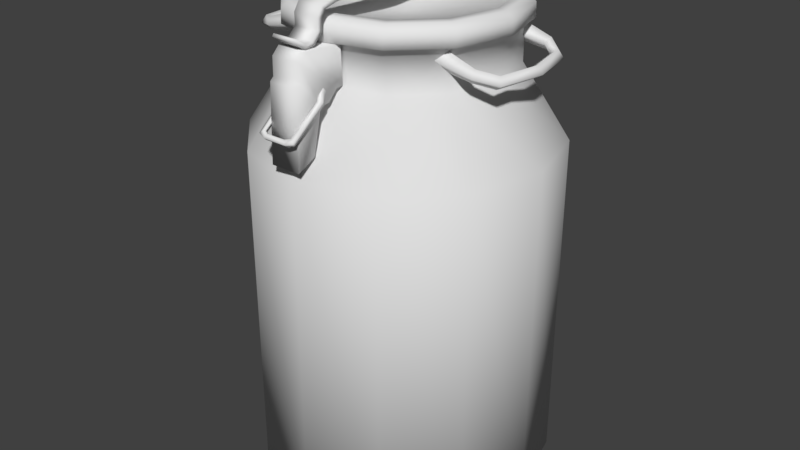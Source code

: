 # Source: milk_tank.blend  (saved by Blender 2.78.0; exported with 4.5.12 LTS)
import bpy
from mathutils import Matrix  # noqa: F401  (used for matrix-valued properties, if any)

bpy.ops.wm.read_factory_settings(use_empty=True)
scene = bpy.context.scene
scene.name = 'Scene'

# ---- collections
col_collection_1 = bpy.data.collections.new('Collection 1'); scene.collection.children.link(col_collection_1)

# ---- materials (node trees are filled in below, after node groups)
mat_milk_tank = bpy.data.materials.new('milk tank')
mat_milk_tank.alpha_threshold = 0.0
mat_milk_tank.use_transparent_shadow = False
mat_milk_tank.roughness = 0.5

# ---- material node trees

# ---- world
world_world = bpy.data.worlds.new('World'); scene.world = world_world
world_world.color = (0.05088, 0.05088, 0.05088)
world_world.use_sun_shadow = False
world_world.sun_shadow_jitter_overblur = 0.0
world_world.cycles.sampling_method = 'MANUAL'

# ---- meshes
me_vert = bpy.data.meshes.new('Vert')
me_vert.from_pydata([(0.0333, -0.356, 0.8478), (0.04237, -0.3598, 0.841), (0.04023, -0.3539, 0.8348), (0.03526, -0.3474, 0.8395), (0.04274, -0.2779, 0.8911), (0.03352, -0.2818, 0.8893), (0.03492, -0.2906, 0.8975), (0.04415, -0.2867, 0.8992), (0.02935, -0.2795, 0.9122), (0.03202, -0.2698, 0.9201), (0.03192, -0.2625, 0.912), (0.03105, -0.2706, 0.9029), (0.02111, -0.3608, 0.8449), (0.02656, -0.3577, 0.8303), (0.02219, -0.3523, 0.8365), (0.02548, -0.3662, 0.8372), (-0.0333, -0.356, 0.8478), (-0.04237, -0.3598, 0.841), (-0.04023, -0.3539, 0.8348), (-0.03526, -0.3474, 0.8395), (-0.04274, -0.2779, 0.8911), (-0.03352, -0.2818, 0.8893), (-0.03492, -0.2906, 0.8975), (-0.04415, -0.2867, 0.8992), (-0.02935, -0.2795, 0.9122), (-0.03202, -0.2698, 0.9201), (-0.03192, -0.2625, 0.912), (-0.03105, -0.2706, 0.9029), (-0.02111, -0.3608, 0.8449), (-0.02656, -0.3577, 0.8303), (-0.02219, -0.3523, 0.8365), (-0.02548, -0.3662, 0.8372), (0.1771, -0.09957, 0.9639), (0.1793, -0.1177, 0.985), (0.1714, -0.1358, 0.9653), (0.1691, -0.1177, 0.9443), (0.2445, -0.1056, 0.947), (0.2518, -0.1173, 0.9596), (0.2522, -0.129, 0.9451), (0.2449, -0.1173, 0.9325), (0.2753, -0.08792, 0.9393), (0.2894, -0.09535, 0.9501), (0.2968, -0.1028, 0.9339), (0.2826, -0.09535, 0.923), (0.312, 0.005503, 0.9301), (0.2849, 0.005378, 0.9369), (0.3018, 0.00544, 0.947), (0.295, 0.00544, 0.9199), (0.2728, 0.08649, 0.9399), (0.2879, 0.09269, 0.9505), (0.2961, 0.0989, 0.934), (0.2811, 0.09269, 0.9234), (0.2437, 0.112, 0.9472), (0.2518, 0.1235, 0.9596), (0.2531, 0.1349, 0.9448), (0.245, 0.1235, 0.9325), (0.1865, 0.1031, 0.9615), (0.1855, 0.1206, 0.9834), (0.1743, 0.1381, 0.9646), (0.1753, 0.1206, 0.9427), (-0.1771, -0.09957, 0.9639), (-0.1793, -0.1177, 0.985), (-0.1714, -0.1358, 0.9653), (-0.1691, -0.1177, 0.9443), (-0.2445, -0.1056, 0.947), (-0.2518, -0.1173, 0.9596), (-0.2522, -0.129, 0.9451), (-0.2449, -0.1173, 0.9325), (-0.2753, -0.08792, 0.9393), (-0.2894, -0.09535, 0.9501), (-0.2968, -0.1028, 0.9339), (-0.2826, -0.09535, 0.923), (-0.312, 0.005503, 0.9301), (-0.2849, 0.005378, 0.9369), (-0.3018, 0.00544, 0.947), (-0.295, 0.00544, 0.9199), (-0.2728, 0.08649, 0.9399), (-0.2879, 0.09269, 0.9505), (-0.2961, 0.0989, 0.934), (-0.2811, 0.09269, 0.9234), (-0.2437, 0.112, 0.9472), (-0.2518, 0.1235, 0.9596), (-0.2531, 0.1349, 0.9448), (-0.245, 0.1235, 0.9325), (-0.1865, 0.1031, 0.9615), (-0.1855, 0.1206, 0.9834), (-0.1743, 0.1381, 0.9646), (-0.1753, 0.1206, 0.9427), (-0.02762, 0.2663, 1.051), (-0.02762, 0.2493, 1.064), (-0.03761, 0.14, 1.057), (-0.03983, 0.04641, 1.062), (-0.03983, 0.04562, 1.052), (-0.03147, -0.2192, 1.071), (-0.02762, -0.2627, 1.063), (-0.02762, -0.2745, 1.045), (-0.02762, -0.2739, 1.021), (-0.02762, -0.2893, 1.006), (-0.02762, -0.3045, 1.006), (-0.02762, -0.3265, 1.019), (-0.02762, -0.3302, 1.014), (-0.02762, -0.3064, 0.9962), (-0.02762, -0.2828, 0.9972), (-0.02762, -0.264, 1.018), (-0.02762, -0.2633, 1.042), (-0.02762, -0.2553, 1.055), (-0.03147, -0.2178, 1.061), (-0.03761, 0.1411, 1.047), (-0.02762, 0.2444, 1.053), (-0.02762, 0.2546, 1.045), (-0.02762, 0.2655, 0.9584), (0.02762, 0.2663, 1.051), (0.02762, 0.2493, 1.064), (0.01764, 0.14, 1.057), (0.01542, 0.04641, 1.062), (0.01542, 0.04562, 1.052), (0.02377, -0.2192, 1.071), (0.02762, -0.2627, 1.063), (0.02762, -0.2745, 1.045), (0.02762, -0.2739, 1.021), (0.02762, -0.2893, 1.006), (0.02762, -0.3045, 1.006), (0.02762, -0.3265, 1.019), (0.02762, -0.3302, 1.014), (0.02762, -0.3064, 0.9962), (0.02762, -0.2828, 0.9972), (0.02762, -0.264, 1.018), (0.02762, -0.2633, 1.042), (0.02762, -0.2553, 1.055), (0.02377, -0.2178, 1.061), (0.01764, 0.1411, 1.047), (0.02762, 0.2444, 1.053), (0.02762, 0.2546, 1.045), (0.02762, 0.2655, 0.9584), (-0.02762, 0.2811, 0.9393), (0.02762, 0.2811, 0.9393), (-0.02762, 0.2959, 0.9694), (0.02762, 0.2959, 0.9694), (-0.02762, 0.2794, 0.9923), (0.02762, 0.2794, 0.9923), (0.02762, 0.2964, 0.9468), (-0.02762, 0.2964, 0.9468), (-0.033, -0.2236, 0.9879), (-0.033, -0.3103, 0.9938), (-0.033, -0.3269, 0.9777), (-0.033, -0.3275, 0.9397), (-0.033, -0.3355, 0.9328), (-0.033, -0.3408, 0.7749), (-0.033, -0.2986, 0.7937), (-0.033, -0.2782, 0.8852), (-0.033, -0.2563, 0.8862), (-0.033, -0.2365, 0.9071), (-0.033, -0.2198, 0.9082), (0.033, -0.2236, 0.9879), (0.033, -0.3103, 0.9938), (0.033, -0.3269, 0.9777), (0.033, -0.3275, 0.9397), (0.033, -0.3355, 0.9328), (0.033, -0.3408, 0.7749), (0.033, -0.2986, 0.7937), (0.033, -0.2782, 0.8852), (0.033, -0.2563, 0.8862), (0.033, -0.2365, 0.9071), (0.033, -0.2198, 0.9082), (-0.02824, 0.2107, 0.9063), (-0.02824, 0.2973, 0.9472), (-0.02824, 0.3045, 0.9697), (-0.02824, 0.2932, 0.9874), (-0.02824, 0.2126, 0.99), (-0.04804, 0.2126, 0.99), (-0.04804, 0.2932, 0.9874), (-0.04804, 0.3045, 0.9697), (-0.04804, 0.2973, 0.9472), (-0.04804, 0.2107, 0.9063), (0.02824, 0.2107, 0.9063), (0.02824, 0.2973, 0.9472), (0.02824, 0.3045, 0.9697), (0.02824, 0.2932, 0.9874), (0.02824, 0.2126, 0.99), (0.04804, 0.2126, 0.99), (0.04804, 0.2932, 0.9874), (0.04804, 0.3045, 0.9697), (0.04804, 0.2973, 0.9472), (0.04804, 0.2107, 0.9063), (3.06e-08, 0.326, 0.001464), (3.661e-08, 0.3272, 0.7453), (3.803e-08, 0.2275, 0.9022), (3.803e-08, 0.2278, 0.9915), (3.803e-08, 0.2479, 0.9909), (3.82e-08, 0.2468, 1.021), (3.82e-08, 0.2313, 1.034), (3.82e-08, 0.2114, 1.035), (3.82e-08, 0.2011, 1.016), (-2.049e-10, -1.366e-10, 0.9921), (-0.163, 0.2823, 0.001464), (-0.1636, 0.2833, 0.7453), (-0.1138, 0.197, 0.9022), (-0.1139, 0.1973, 0.9915), (-0.124, 0.2147, 0.9909), (-0.1234, 0.2138, 1.021), (-0.1157, 0.2003, 1.034), (-0.1057, 0.1831, 1.035), (-0.1005, 0.1741, 1.016), (-0.2823, 0.163, 0.001464), (-0.2833, 0.1636, 0.7453), (-0.197, 0.1138, 0.9022), (-0.1973, 0.1139, 0.9915), (-0.2147, 0.124, 0.9909), (-0.2138, 0.1234, 1.021), (-0.2003, 0.1157, 1.034), (-0.1831, 0.1057, 1.035), (-0.1741, 0.1005, 1.016), (-0.326, 1.635e-08, 0.001464), (-0.3272, 2.231e-08, 0.7453), (-0.2275, 2.809e-08, 0.9022), (-0.2278, 2.808e-08, 0.9915), (-0.2479, 2.72e-08, 0.9909), (-0.2468, 2.741e-08, 1.021), (-0.2313, 2.809e-08, 1.034), (-0.2114, 2.896e-08, 1.035), (-0.2011, 2.941e-08, 1.016), (-0.2823, -0.163, 0.001464), (-0.2833, -0.1636, 0.7453), (-0.197, -0.1138, 0.9022), (-0.1973, -0.1139, 0.9915), (-0.2147, -0.124, 0.9909), (-0.2138, -0.1234, 1.021), (-0.2003, -0.1157, 1.034), (-0.1831, -0.1057, 1.035), (-0.1741, -0.1005, 1.016), (-0.163, -0.2823, 0.001464), (-0.1636, -0.2833, 0.7453), (-0.1138, -0.197, 0.9022), (-0.1139, -0.1973, 0.9915), (-0.124, -0.2147, 0.9909), (-0.1234, -0.2138, 1.021), (-0.1157, -0.2003, 1.034), (-0.1057, -0.1831, 1.035), (-0.1005, -0.1741, 1.016), (-2.105e-09, -0.326, 0.001464), (-8.004e-09, -0.3272, 0.7453), (-1.814e-08, -0.2275, 0.9022), (-1.812e-08, -0.2278, 0.9915), (-1.636e-08, -0.2479, 0.9909), (-1.662e-08, -0.2468, 1.021), (-1.798e-08, -0.2313, 1.034), (-1.972e-08, -0.2114, 1.035), (-2.063e-08, -0.2011, 1.016), (0.163, -0.2823, 0.001464), (0.1636, -0.2833, 0.7453), (0.1138, -0.197, 0.9022), (0.1139, -0.1973, 0.9915), (0.124, -0.2147, 0.9909), (0.1234, -0.2138, 1.021), (0.1157, -0.2003, 1.034), (0.1057, -0.1831, 1.035), (0.1005, -0.1741, 1.016), (0.2823, -0.163, 0.001464), (0.2833, -0.1636, 0.7453), (0.197, -0.1138, 0.9022), (0.1973, -0.1139, 0.9915), (0.2147, -0.124, 0.9909), (0.2138, -0.1234, 1.021), (0.2003, -0.1157, 1.034), (0.1831, -0.1057, 1.035), (0.1741, -0.1005, 1.016), (0.326, -2.672e-08, 0.001464), (0.3272, -3.271e-08, 0.7453), (0.2275, -3.532e-08, 0.9022), (0.2278, -3.532e-08, 0.9915), (0.2479, -3.508e-08, 0.9909), (0.2468, -3.526e-08, 1.021), (0.2313, -3.544e-08, 1.034), (0.2114, -3.568e-08, 1.035), (0.2011, -3.581e-08, 1.016), (0.2823, 0.163, 0.001464), (0.2833, 0.1636, 0.7453), (0.197, 0.1138, 0.9022), (0.1973, 0.1139, 0.9915), (0.2147, 0.124, 0.9909), (0.2138, 0.1234, 1.021), (0.2003, 0.1157, 1.034), (0.1831, 0.1057, 1.035), (0.1741, 0.1005, 1.016), (0.163, 0.2823, 0.001464), (0.1636, 0.2833, 0.7453), (0.1138, 0.197, 0.9022), (0.1139, 0.1973, 0.9915), (0.124, 0.2147, 0.9909), (0.1234, 0.2138, 1.021), (0.1157, 0.2003, 1.034), (0.1057, 0.1831, 1.035), (0.1005, 0.1741, 1.016)], [], [(12, 0, 3, 14), (15, 1, 0, 12), (13, 2, 1, 15), (14, 3, 2, 13), (0, 6, 5, 3), (1, 7, 6, 0), (2, 4, 7, 1), (3, 5, 4, 2), (6, 8, 11, 5), (7, 9, 8, 6), (4, 10, 9, 7), (5, 11, 10, 4), (28, 31, 15, 12), (28, 30, 19, 16), (31, 28, 16, 17), (29, 31, 17, 18), (30, 29, 18, 19), (16, 19, 21, 22), (17, 16, 22, 23), (18, 17, 23, 20), (19, 18, 20, 21), (22, 21, 27, 24), (23, 22, 24, 25), (20, 23, 25, 26), (21, 20, 26, 27), (13, 15, 31, 29), (14, 13, 29, 30), (12, 14, 30, 28), (32, 36, 39, 35), (33, 37, 36, 32), (34, 38, 37, 33), (35, 39, 38, 34), (36, 40, 43, 39), (37, 41, 40, 36), (38, 42, 41, 37), (39, 43, 42, 38), (40, 45, 47, 43), (41, 46, 45, 40), (42, 44, 46, 41), (43, 47, 44, 42), (45, 48, 51, 47), (46, 49, 48, 45), (44, 50, 49, 46), (47, 51, 50, 44), (48, 52, 55, 51), (49, 53, 52, 48), (50, 54, 53, 49), (51, 55, 54, 50), (52, 56, 59, 55), (53, 57, 56, 52), (54, 58, 57, 53), (55, 59, 58, 54), (60, 63, 67, 64), (61, 60, 64, 65), (62, 61, 65, 66), (63, 62, 66, 67), (64, 67, 71, 68), (65, 64, 68, 69), (66, 65, 69, 70), (67, 66, 70, 71), (68, 71, 75, 73), (69, 68, 73, 74), (70, 69, 74, 72), (71, 70, 72, 75), (73, 75, 79, 76), (74, 73, 76, 77), (72, 74, 77, 78), (75, 72, 78, 79), (76, 79, 83, 80), (77, 76, 80, 81), (78, 77, 81, 82), (79, 78, 82, 83), (80, 83, 87, 84), (81, 80, 84, 85), (82, 81, 85, 86), (83, 82, 86, 87), (105, 106, 129, 128), (98, 99, 122, 121), (106, 92, 115, 129), (99, 100, 123, 122), (91, 93, 116, 114), (92, 107, 130, 115), (100, 101, 124, 123), (93, 94, 117, 116), (107, 108, 131, 130), (88, 138, 110, 109), (101, 102, 125, 124), (94, 95, 118, 117), (108, 109, 132, 131), (88, 89, 112, 111), (102, 103, 126, 125), (95, 96, 119, 118), (109, 110, 133, 132), (89, 90, 113, 112), (103, 104, 127, 126), (96, 97, 120, 119), (133, 110, 134, 135), (90, 91, 114, 113), (104, 105, 128, 127), (97, 98, 121, 120), (121, 122, 123, 124), (120, 121, 124, 125), (119, 120, 125, 126), (118, 119, 126, 127), (117, 118, 127, 128), (116, 117, 128, 129), (114, 116, 129, 115), (113, 114, 115, 130), (112, 113, 130, 131), (111, 112, 131, 132), (110, 138, 136, 141, 134), (138, 88, 111, 139), (89, 88, 109, 108), (90, 89, 108, 107), (91, 90, 107, 92), (93, 91, 92, 106), (94, 93, 106, 105), (95, 94, 105, 104), (96, 95, 104, 103), (97, 96, 103, 102), (98, 97, 102, 101), (99, 98, 101, 100), (135, 134, 141, 140), (137, 136, 138, 139), (140, 141, 136, 137), (135, 140, 137, 139, 133), (132, 133, 139, 111), (145, 146, 157, 156), (142, 143, 154, 153), (149, 150, 161, 160), (146, 147, 158, 157), (143, 144, 155, 154), (150, 151, 162, 161), (147, 148, 159, 158), (144, 145, 156, 155), (151, 152, 163, 162), (148, 149, 160, 159), (142, 152, 151, 144, 143), (153, 154, 155, 162, 163), (164, 173, 172, 165), (165, 172, 171, 166), (166, 171, 170, 167), (167, 170, 169, 168), (171, 172, 173, 169, 170), (164, 165, 166, 167, 168), (174, 175, 182, 183), (175, 176, 181, 182), (176, 177, 180, 181), (177, 178, 179, 180), (181, 180, 179, 183, 182), (174, 178, 177, 176, 175), (194, 195, 185, 184), (203, 204, 195, 194), (212, 213, 204, 203), (221, 222, 213, 212), (230, 231, 222, 221), (239, 240, 231, 230), (248, 249, 240, 239), (257, 258, 249, 248), (266, 267, 258, 257), (275, 276, 267, 266), (284, 285, 276, 275), (184, 185, 285, 284), (195, 196, 186, 185), (204, 205, 196, 195), (213, 214, 205, 204), (222, 223, 214, 213), (231, 232, 223, 222), (240, 241, 232, 231), (249, 250, 241, 240), (258, 259, 250, 249), (267, 268, 259, 258), (276, 277, 268, 267), (285, 286, 277, 276), (185, 186, 286, 285), (196, 197, 187, 186), (205, 206, 197, 196), (214, 215, 206, 205), (223, 224, 215, 214), (232, 233, 224, 223), (241, 242, 233, 232), (250, 251, 242, 241), (259, 260, 251, 250), (268, 269, 260, 259), (277, 278, 269, 268), (286, 287, 278, 277), (186, 187, 287, 286), (197, 198, 188, 187), (206, 207, 198, 197), (215, 216, 207, 206), (224, 225, 216, 215), (233, 234, 225, 224), (242, 243, 234, 233), (251, 252, 243, 242), (260, 261, 252, 251), (269, 270, 261, 260), (278, 279, 270, 269), (287, 288, 279, 278), (187, 188, 288, 287), (198, 199, 189, 188), (207, 208, 199, 198), (216, 217, 208, 207), (225, 226, 217, 216), (234, 235, 226, 225), (243, 244, 235, 234), (252, 253, 244, 243), (261, 262, 253, 252), (270, 271, 262, 261), (279, 280, 271, 270), (288, 289, 280, 279), (188, 189, 289, 288), (199, 200, 190, 189), (208, 209, 200, 199), (217, 218, 209, 208), (226, 227, 218, 217), (235, 236, 227, 226), (244, 245, 236, 235), (253, 254, 245, 244), (262, 263, 254, 253), (271, 272, 263, 262), (280, 281, 272, 271), (289, 290, 281, 280), (189, 190, 290, 289), (200, 201, 191, 190), (209, 210, 201, 200), (218, 219, 210, 209), (227, 228, 219, 218), (236, 237, 228, 227), (245, 246, 237, 236), (254, 255, 246, 245), (263, 264, 255, 254), (272, 273, 264, 263), (281, 282, 273, 272), (290, 291, 282, 281), (190, 191, 291, 290), (201, 202, 192, 191), (210, 211, 202, 201), (219, 220, 211, 210), (228, 229, 220, 219), (237, 238, 229, 228), (246, 247, 238, 237), (255, 256, 247, 246), (264, 265, 256, 255), (273, 274, 265, 264), (282, 283, 274, 273), (291, 292, 283, 282), (191, 192, 292, 291), (202, 193, 192), (211, 193, 202), (220, 193, 211), (229, 193, 220), (238, 193, 229), (247, 193, 238), (256, 193, 247), (265, 193, 256), (274, 193, 265), (283, 193, 274), (292, 193, 283), (192, 193, 292), (194, 184, 284, 275, 266, 257, 248, 239, 230, 221, 212, 203), (160, 157, 158, 159), (146, 149, 148, 147), (149, 151, 150), (162, 160, 161), (162, 155, 156, 157, 160), (144, 151, 149, 146, 145)])
me_vert.polygons.foreach_set('use_smooth', [True] * 266)
_uv = me_vert.uv_layers.new(name='UVMap')
_uv.uv.foreach_set('vector', [0.2839, 0.5145, 0.2767, 0.5148, 0.2752, 0.5088, 0.2829, 0.5086, 0.2833, 0.519, 0.2775, 0.5199, 0.2767, 0.5148, 0.2839, 0.5145, 0.2827, 0.5237, 0.2778, 0.5229, 0.2775, 0.5199, 0.2833, 0.519, 0.2833, 0.5275, 0.2758, 0.5263, 0.2778, 0.5229, 0.2827, 0.5237, 0.2767, 0.5148, 0.2347, 0.521, 0.2332, 0.5149, 0.2752, 0.5088, 0.2775, 0.5199, 0.2342, 0.5255, 0.2347, 0.521, 0.2767, 0.5148, 0.2778, 0.5229, 0.2349, 0.5316, 0.2342, 0.5255, 0.2775, 0.5199, 0.2758, 0.5263, 0.2366, 0.5358, 0.2349, 0.5316, 0.2778, 0.5229, 0.2347, 0.521, 0.2248, 0.5226, 0.2248, 0.5166, 0.2332, 0.5149, 0.2342, 0.5255, 0.2198, 0.5274, 0.2248, 0.5226, 0.2347, 0.521, 0.2349, 0.5316, 0.2213, 0.5332, 0.2198, 0.5274, 0.2342, 0.5255, 0.2366, 0.5358, 0.2275, 0.5355, 0.2213, 0.5332, 0.2349, 0.5316, 0.3041, 0.515, 0.3047, 0.5191, 0.2833, 0.519, 0.2839, 0.5145, 0.3041, 0.515, 0.3051, 0.5092, 0.3126, 0.5093, 0.3112, 0.5152, 0.3047, 0.5191, 0.3041, 0.515, 0.3112, 0.5152, 0.3103, 0.5201, 0.3051, 0.5239, 0.3047, 0.5191, 0.3103, 0.5201, 0.3101, 0.5231, 0.3045, 0.528, 0.3051, 0.5239, 0.3101, 0.5231, 0.3121, 0.5265, 0.3112, 0.5152, 0.3126, 0.5093, 0.354, 0.5152, 0.3526, 0.5212, 0.3103, 0.5201, 0.3112, 0.5152, 0.3526, 0.5212, 0.353, 0.5257, 0.3101, 0.5231, 0.3103, 0.5201, 0.353, 0.5257, 0.3524, 0.5316, 0.3121, 0.5265, 0.3101, 0.5231, 0.3524, 0.5316, 0.3507, 0.5358, 0.3526, 0.5212, 0.354, 0.5152, 0.3623, 0.5168, 0.3623, 0.5228, 0.353, 0.5257, 0.3526, 0.5212, 0.3623, 0.5228, 0.3672, 0.5275, 0.3524, 0.5316, 0.353, 0.5257, 0.3672, 0.5275, 0.3657, 0.5332, 0.3507, 0.5358, 0.3524, 0.5316, 0.3657, 0.5332, 0.3596, 0.5355, 0.2827, 0.5237, 0.2833, 0.519, 0.3047, 0.5191, 0.3051, 0.5239, 0.2833, 0.5275, 0.2827, 0.5237, 0.3051, 0.5239, 0.3045, 0.528, 0.2839, 0.5145, 0.2829, 0.5086, 0.3051, 0.5092, 0.3041, 0.515, 0.4315, 0.9097, 0.4652, 0.9071, 0.4652, 0.916, 0.4315, 0.9207, 0.4296, 0.8987, 0.465, 0.898, 0.4652, 0.9071, 0.4315, 0.9097, 0.4285, 0.8865, 0.4654, 0.8893, 0.465, 0.898, 0.4296, 0.8987, 0.4314, 0.8743, 0.4653, 0.8808, 0.4654, 0.8893, 0.4285, 0.8865, 0.4652, 0.9071, 0.4867, 0.9079, 0.4864, 0.9181, 0.4652, 0.916, 0.465, 0.898, 0.4869, 0.8979, 0.4867, 0.9079, 0.4652, 0.9071, 0.4654, 0.8893, 0.4872, 0.8889, 0.4869, 0.8979, 0.465, 0.898, 0.4653, 0.8808, 0.487, 0.8797, 0.4872, 0.8889, 0.4654, 0.8893, 0.4867, 0.9079, 0.5369, 0.9077, 0.5367, 0.9161, 0.4864, 0.9181, 0.4869, 0.8979, 0.5367, 0.8991, 0.5369, 0.9077, 0.4867, 0.9079, 0.4872, 0.8889, 0.5366, 0.8897, 0.5367, 0.8991, 0.4869, 0.8979, 0.487, 0.8797, 0.5367, 0.8804, 0.5366, 0.8897, 0.4872, 0.8889, 0.5369, 0.9077, 0.5798, 0.9083, 0.5794, 0.9183, 0.5367, 0.9161, 0.5367, 0.8991, 0.5793, 0.8985, 0.5798, 0.9083, 0.5369, 0.9077, 0.5366, 0.8897, 0.5789, 0.8891, 0.5793, 0.8985, 0.5367, 0.8991, 0.5367, 0.8804, 0.5795, 0.8796, 0.5789, 0.8891, 0.5366, 0.8897, 0.5798, 0.9083, 0.6032, 0.9081, 0.6022, 0.9171, 0.5794, 0.9183, 0.5793, 0.8985, 0.6031, 0.8986, 0.6032, 0.9081, 0.5798, 0.9083, 0.5789, 0.8891, 0.6027, 0.8899, 0.6031, 0.8986, 0.5793, 0.8985, 0.5795, 0.8796, 0.6028, 0.8815, 0.6027, 0.8899, 0.5789, 0.8891, 0.6032, 0.9081, 0.634, 0.9113, 0.6347, 0.9245, 0.6022, 0.9171, 0.6031, 0.8986, 0.6374, 0.899, 0.634, 0.9113, 0.6032, 0.9081, 0.6027, 0.8899, 0.6393, 0.8865, 0.6374, 0.899, 0.6031, 0.8986, 0.6028, 0.8815, 0.6349, 0.8743, 0.6393, 0.8865, 0.6027, 0.8899, 0.432, 0.9359, 0.4321, 0.9249, 0.4657, 0.9302, 0.4655, 0.9391, 0.4298, 0.9469, 0.432, 0.9359, 0.4655, 0.9391, 0.4652, 0.9482, 0.4285, 0.959, 0.4298, 0.9469, 0.4652, 0.9482, 0.4654, 0.9569, 0.4312, 0.9713, 0.4285, 0.959, 0.4654, 0.9569, 0.4652, 0.9653, 0.4655, 0.9391, 0.4657, 0.9302, 0.487, 0.9285, 0.4871, 0.9387, 0.4652, 0.9482, 0.4655, 0.9391, 0.4871, 0.9387, 0.4871, 0.9487, 0.4654, 0.9569, 0.4652, 0.9482, 0.4871, 0.9487, 0.4872, 0.9577, 0.4652, 0.9653, 0.4654, 0.9569, 0.4872, 0.9577, 0.4868, 0.9669, 0.4871, 0.9387, 0.487, 0.9285, 0.5373, 0.9314, 0.5373, 0.9399, 0.4871, 0.9487, 0.4871, 0.9387, 0.5373, 0.9399, 0.537, 0.9484, 0.4872, 0.9577, 0.4871, 0.9487, 0.537, 0.9484, 0.5367, 0.9578, 0.4868, 0.9669, 0.4872, 0.9577, 0.5367, 0.9578, 0.5366, 0.9671, 0.5373, 0.9399, 0.5373, 0.9314, 0.58, 0.9301, 0.5802, 0.9401, 0.537, 0.9484, 0.5373, 0.9399, 0.5802, 0.9401, 0.5795, 0.9498, 0.5367, 0.9578, 0.537, 0.9484, 0.5795, 0.9498, 0.579, 0.9592, 0.5366, 0.9671, 0.5367, 0.9578, 0.579, 0.9592, 0.5794, 0.9687, 0.5802, 0.9401, 0.58, 0.9301, 0.6028, 0.9316, 0.6036, 0.9407, 0.5795, 0.9498, 0.5802, 0.9401, 0.6036, 0.9407, 0.6033, 0.9502, 0.579, 0.9592, 0.5795, 0.9498, 0.6033, 0.9502, 0.6027, 0.9589, 0.5794, 0.9687, 0.579, 0.9592, 0.6027, 0.9589, 0.6027, 0.9673, 0.6036, 0.9407, 0.6028, 0.9316, 0.6354, 0.9249, 0.6344, 0.9381, 0.6033, 0.9502, 0.6036, 0.9407, 0.6344, 0.9381, 0.6376, 0.9504, 0.6027, 0.9589, 0.6033, 0.9502, 0.6376, 0.9504, 0.6392, 0.9629, 0.6027, 0.9673, 0.6027, 0.9589, 0.6392, 0.9629, 0.6346, 0.9751, 0.08976, 0.9052, 0.1081, 0.9046, 0.1071, 0.9316, 0.08763, 0.934, 0.04438, 0.9682, 0.03169, 0.9642, 0.03288, 0.9367, 0.04636, 0.9349, 0.1081, 0.9046, 0.2334, 0.9044, 0.2333, 0.9308, 0.1071, 0.9316, 0.03169, 0.9642, 0.02873, 0.9641, 0.02992, 0.9366, 0.03288, 0.9367, 0.2333, 0.9632, 0.1087, 0.962, 0.107, 0.9363, 0.2334, 0.9359, 0.2334, 0.9044, 0.2786, 0.9047, 0.2794, 0.9309, 0.2333, 0.9308, 0.02774, 0.9078, 0.04192, 0.9054, 0.0459, 0.9305, 0.03214, 0.934, 0.1087, 0.962, 0.08971, 0.9594, 0.08707, 0.9385, 0.107, 0.9363, 0.2786, 0.9047, 0.3276, 0.9074, 0.3287, 0.935, 0.2794, 0.9309, 0.3353, 0.9598, 0.3609, 0.9673, 0.3718, 0.9809, 0.3334, 0.9656, 0.04192, 0.9054, 0.054, 0.904, 0.05596, 0.9294, 0.0459, 0.9305, 0.08971, 0.9594, 0.08048, 0.961, 0.07833, 0.9382, 0.08707, 0.9385, 0.3276, 0.9074, 0.3337, 0.9071, 0.3356, 0.9341, 0.3287, 0.935, 0.3353, 0.9598, 0.3274, 0.959, 0.3289, 0.9397, 0.3365, 0.9403, 0.054, 0.904, 0.06891, 0.9036, 0.06809, 0.9299, 0.05596, 0.9294, 0.08048, 0.961, 0.06727, 0.9674, 0.06688, 0.9351, 0.07833, 0.9382, 0.3337, 0.9071, 0.3761, 0.9036, 0.3764, 0.9279, 0.3356, 0.9341, 0.3274, 0.959, 0.2781, 0.9639, 0.2788, 0.9353, 0.3289, 0.9397, 0.06891, 0.9036, 0.0823, 0.9046, 0.07958, 0.9328, 0.06809, 0.9299, 0.06727, 0.9674, 0.05334, 0.9693, 0.05493, 0.9345, 0.06688, 0.9351, 0.3764, 0.9279, 0.3761, 0.9036, 0.3875, 0.9037, 0.3872, 0.9292, 0.2781, 0.9639, 0.2333, 0.9632, 0.2334, 0.9359, 0.2788, 0.9353, 0.0823, 0.9046, 0.08976, 0.9052, 0.08763, 0.934, 0.07958, 0.9328, 0.05334, 0.9693, 0.04438, 0.9682, 0.04636, 0.9349, 0.05493, 0.9345, 0.04636, 0.9349, 0.03288, 0.9367, 0.03214, 0.934, 0.0459, 0.9305, 0.05493, 0.9345, 0.04636, 0.9349, 0.0459, 0.9305, 0.05596, 0.9294, 0.06688, 0.9351, 0.05493, 0.9345, 0.05596, 0.9294, 0.06809, 0.9299, 0.07833, 0.9382, 0.06688, 0.9351, 0.06809, 0.9299, 0.07958, 0.9328, 0.08707, 0.9385, 0.07833, 0.9382, 0.07958, 0.9328, 0.08763, 0.934, 0.107, 0.9363, 0.08707, 0.9385, 0.08763, 0.934, 0.1071, 0.9316, 0.2334, 0.9359, 0.107, 0.9363, 0.1071, 0.9316, 0.2333, 0.9308, 0.2788, 0.9353, 0.2334, 0.9359, 0.2333, 0.9308, 0.2794, 0.9309, 0.3289, 0.9397, 0.2788, 0.9353, 0.2794, 0.9309, 0.3287, 0.935, 0.3365, 0.9403, 0.3289, 0.9397, 0.3287, 0.935, 0.3356, 0.9341, 0.3718, 0.9809, 0.3609, 0.9673, 0.3742, 0.9657, 0.3837, 0.9707, 0.3833, 0.9788, 0.3609, 0.9673, 0.3353, 0.9598, 0.3365, 0.9403, 0.3647, 0.9384, 0.3274, 0.959, 0.3353, 0.9598, 0.3334, 0.9656, 0.3268, 0.9638, 0.2781, 0.9639, 0.3274, 0.959, 0.3268, 0.9638, 0.2788, 0.9684, 0.2333, 0.9632, 0.2781, 0.9639, 0.2788, 0.9684, 0.2331, 0.9684, 0.1087, 0.962, 0.2333, 0.9632, 0.2331, 0.9684, 0.1086, 0.9668, 0.08971, 0.9594, 0.1087, 0.962, 0.1086, 0.9668, 0.0907, 0.964, 0.08048, 0.961, 0.08971, 0.9594, 0.0907, 0.964, 0.08271, 0.9666, 0.06727, 0.9674, 0.08048, 0.961, 0.08271, 0.9666, 0.06972, 0.9734, 0.05334, 0.9693, 0.06727, 0.9674, 0.06972, 0.9734, 0.05443, 0.9751, 0.04438, 0.9682, 0.05334, 0.9693, 0.05443, 0.9751, 0.04329, 0.9727, 0.03169, 0.9642, 0.04438, 0.9682, 0.04329, 0.9727, 0.03055, 0.9666, 0.4002, 0.943, 0.3964, 0.972, 0.3875, 0.9708, 0.3914, 0.9419, 0.3795, 0.9403, 0.3757, 0.9693, 0.3609, 0.9673, 0.3647, 0.9384, 0.3914, 0.9419, 0.3875, 0.9708, 0.3757, 0.9693, 0.3795, 0.9403, 0.3872, 0.9292, 0.3873, 0.9372, 0.3778, 0.9418, 0.3647, 0.9384, 0.3764, 0.9279, 0.3356, 0.9341, 0.3764, 0.9279, 0.3647, 0.9384, 0.3365, 0.9403, 0.7533, 0.6732, 0.7517, 0.6688, 0.7759, 0.6516, 0.78, 0.6553, 0.7913, 0.7283, 0.7688, 0.6952, 0.7939, 0.6781, 0.8165, 0.7112, 0.8168, 0.5816, 0.8258, 0.5856, 0.8136, 0.6167, 0.7994, 0.6167, 0.7517, 0.6688, 0.6982, 0.606, 0.7303, 0.5813, 0.7759, 0.6516, 0.7688, 0.6952, 0.7652, 0.6856, 0.7862, 0.6702, 0.7939, 0.6781, 0.8258, 0.5856, 0.8406, 0.5919, 0.8262, 0.6253, 0.8136, 0.6167, 0.7247, 0.5414, 0.7526, 0.5374, 0.7582, 0.5774, 0.7303, 0.5813, 0.7652, 0.6856, 0.7533, 0.6732, 0.78, 0.6553, 0.7862, 0.6702, 0.8406, 0.5919, 0.8481, 0.5949, 0.8355, 0.6272, 0.8262, 0.6253, 0.7796, 0.5512, 0.8168, 0.5816, 0.7994, 0.6167, 0.7582, 0.5774, 0.7418, 0.7269, 0.7101, 0.7057, 0.7144, 0.699, 0.7652, 0.6856, 0.7688, 0.6952, 0.8349, 0.6698, 0.7939, 0.6781, 0.7862, 0.6702, 0.8262, 0.6253, 0.8355, 0.6272, 0.4207, 0.835, 0.4227, 0.827, 0.3867, 0.8186, 0.382, 0.8255, 0.382, 0.8255, 0.3867, 0.8186, 0.3816, 0.8133, 0.3736, 0.8166, 0.3736, 0.8166, 0.3816, 0.8133, 0.3825, 0.8071, 0.3732, 0.8043, 0.3732, 0.8043, 0.3825, 0.8071, 0.4086, 0.7886, 0.4026, 0.7804, 0.3816, 0.8133, 0.3867, 0.8186, 0.4227, 0.827, 0.4086, 0.7886, 0.3825, 0.8071, 0.3074, 0.8206, 0.3633, 0.8258, 0.3736, 0.8166, 0.3732, 0.8043, 0.3333, 0.7789, 0.3668, 0.8934, 0.3279, 0.8848, 0.3324, 0.8778, 0.3686, 0.8853, 0.3279, 0.8848, 0.3193, 0.876, 0.3272, 0.8725, 0.3324, 0.8778, 0.3193, 0.876, 0.3187, 0.8638, 0.328, 0.8664, 0.3272, 0.8725, 0.3187, 0.8638, 0.3475, 0.8393, 0.3537, 0.8473, 0.328, 0.8664, 0.3272, 0.8725, 0.328, 0.8664, 0.3537, 0.8473, 0.3686, 0.8853, 0.3324, 0.8778, 0.2532, 0.8815, 0.2782, 0.8393, 0.3187, 0.8638, 0.3193, 0.876, 0.3092, 0.8855, 0.09135, 0.03762, 0.1391, 0.3759, 0.06427, 0.3983, 0.009502, 0.04975, 0.173, 0.02743, 0.2105, 0.3607, 0.1391, 0.3759, 0.09135, 0.03762, 0.2545, 0.01957, 0.2807, 0.3504, 0.2105, 0.3607, 0.173, 0.02743, 0.3361, 0.01425, 0.3506, 0.3442, 0.2807, 0.3504, 0.2545, 0.01957, 0.4177, 0.01156, 0.4206, 0.3413, 0.3506, 0.3442, 0.3361, 0.01425, 0.4995, 0.01156, 0.4908, 0.3415, 0.4206, 0.3413, 0.4177, 0.01156, 0.5813, 0.01424, 0.5613, 0.3448, 0.4908, 0.3415, 0.4995, 0.01156, 0.6633, 0.01958, 0.6323, 0.351, 0.5613, 0.3448, 0.5813, 0.01424, 0.7454, 0.02746, 0.704, 0.3604, 0.6323, 0.351, 0.6633, 0.01958, 0.8276, 0.0377, 0.777, 0.3734, 0.704, 0.3604, 0.7454, 0.02746, 0.9102, 0.04995, 0.8523, 0.3912, 0.777, 0.3734, 0.8276, 0.0377, 0.9905, 0.06292, 0.9335, 0.4171, 0.8523, 0.3912, 0.9102, 0.04995, 0.1391, 0.3759, 0.1656, 0.4622, 0.1063, 0.4802, 0.06427, 0.3983, 0.2105, 0.3607, 0.2289, 0.4492, 0.1656, 0.4622, 0.1391, 0.3759, 0.2807, 0.3504, 0.2932, 0.4404, 0.2289, 0.4492, 0.2105, 0.3607, 0.3506, 0.3442, 0.3583, 0.4352, 0.2932, 0.4404, 0.2807, 0.3504, 0.4206, 0.3413, 0.424, 0.4332, 0.3583, 0.4352, 0.3506, 0.3442, 0.4908, 0.3415, 0.4901, 0.4342, 0.424, 0.4332, 0.4206, 0.3413, 0.5613, 0.3448, 0.5566, 0.438, 0.4901, 0.4342, 0.4908, 0.3415, 0.6323, 0.351, 0.6233, 0.4448, 0.5566, 0.438, 0.5613, 0.3448, 0.704, 0.3604, 0.69, 0.4547, 0.6233, 0.4448, 0.6323, 0.351, 0.777, 0.3734, 0.7565, 0.4685, 0.69, 0.4547, 0.704, 0.3604, 0.8523, 0.3912, 0.822, 0.4869, 0.7565, 0.4685, 0.777, 0.3734, 0.9335, 0.4171, 0.884, 0.5102, 0.822, 0.4869, 0.8523, 0.3912, 0.1656, 0.4622, 0.1775, 0.5086, 0.1185, 0.5249, 0.1063, 0.4802, 0.2289, 0.4492, 0.2375, 0.4962, 0.1775, 0.5086, 0.1656, 0.4622, 0.2932, 0.4404, 0.2988, 0.488, 0.2375, 0.4962, 0.2289, 0.4492, 0.3583, 0.4352, 0.3613, 0.4835, 0.2988, 0.488, 0.2932, 0.4404, 0.424, 0.4332, 0.4247, 0.482, 0.3613, 0.4835, 0.3583, 0.4352, 0.4901, 0.4342, 0.4887, 0.4834, 0.4247, 0.482, 0.424, 0.4332, 0.5566, 0.438, 0.5531, 0.4874, 0.4887, 0.4834, 0.4901, 0.4342, 0.6233, 0.4448, 0.6175, 0.4942, 0.5531, 0.4874, 0.5566, 0.438, 0.69, 0.4547, 0.6817, 0.504, 0.6175, 0.4942, 0.6233, 0.4448, 0.7565, 0.4685, 0.7453, 0.5173, 0.6817, 0.504, 0.69, 0.4547, 0.822, 0.4869, 0.8076, 0.5344, 0.7453, 0.5173, 0.7565, 0.4685, 0.884, 0.5102, 0.868, 0.5551, 0.8076, 0.5344, 0.822, 0.4869, 0.3562, 0.6934, 0.3691, 0.69, 0.4062, 0.7541, 0.3967, 0.7635, 0.3562, 0.6125, 0.3691, 0.616, 0.3691, 0.69, 0.3562, 0.6934, 0.3967, 0.5424, 0.4061, 0.5519, 0.3691, 0.616, 0.3562, 0.6125, 0.4668, 0.5019, 0.4702, 0.5148, 0.4061, 0.5519, 0.3967, 0.5424, 0.5477, 0.5019, 0.5443, 0.5148, 0.4702, 0.5148, 0.4668, 0.5019, 0.6178, 0.5424, 0.6084, 0.5518, 0.5443, 0.5148, 0.5477, 0.5019, 0.6583, 0.6125, 0.6454, 0.6159, 0.6084, 0.5518, 0.6178, 0.5424, 0.6583, 0.6934, 0.6454, 0.69, 0.6454, 0.6159, 0.6583, 0.6125, 0.6178, 0.7635, 0.6084, 0.7541, 0.6454, 0.69, 0.6583, 0.6934, 0.5477, 0.804, 0.5443, 0.7911, 0.6084, 0.7541, 0.6178, 0.7635, 0.4668, 0.804, 0.4703, 0.7911, 0.5443, 0.7911, 0.5477, 0.804, 0.3967, 0.7635, 0.4062, 0.7541, 0.4703, 0.7911, 0.4668, 0.804, 0.3691, 0.69, 0.3867, 0.6857, 0.4192, 0.7416, 0.4062, 0.7541, 0.3691, 0.616, 0.3865, 0.621, 0.3867, 0.6857, 0.3691, 0.69, 0.4061, 0.5519, 0.4186, 0.5649, 0.3865, 0.621, 0.3691, 0.616, 0.4702, 0.5148, 0.4746, 0.5324, 0.4186, 0.5649, 0.4061, 0.5519, 0.5443, 0.5148, 0.5392, 0.5322, 0.4746, 0.5324, 0.4702, 0.5148, 0.6084, 0.5518, 0.5954, 0.5643, 0.5392, 0.5322, 0.5443, 0.5148, 0.6454, 0.6159, 0.6279, 0.6203, 0.5954, 0.5643, 0.6084, 0.5518, 0.6454, 0.69, 0.6281, 0.6849, 0.6279, 0.6203, 0.6454, 0.6159, 0.6084, 0.7541, 0.5959, 0.7411, 0.6281, 0.6849, 0.6454, 0.69, 0.5443, 0.7911, 0.54, 0.7736, 0.5959, 0.7411, 0.6084, 0.7541, 0.4703, 0.7911, 0.4753, 0.7738, 0.54, 0.7736, 0.5443, 0.7911, 0.4062, 0.7541, 0.4192, 0.7416, 0.4753, 0.7738, 0.4703, 0.7911, 0.3867, 0.6857, 0.3971, 0.6829, 0.4268, 0.734, 0.4192, 0.7416, 0.3865, 0.621, 0.3969, 0.6238, 0.3971, 0.6829, 0.3867, 0.6857, 0.4186, 0.5649, 0.4262, 0.5725, 0.3969, 0.6238, 0.3865, 0.621, 0.4746, 0.5324, 0.4773, 0.5428, 0.4262, 0.5725, 0.4186, 0.5649, 0.5392, 0.5322, 0.5364, 0.5426, 0.4773, 0.5428, 0.4746, 0.5324, 0.5954, 0.5643, 0.5877, 0.5719, 0.5364, 0.5426, 0.5392, 0.5322, 0.6279, 0.6203, 0.6175, 0.623, 0.5877, 0.5719, 0.5954, 0.5643, 0.6281, 0.6849, 0.6177, 0.6821, 0.6175, 0.623, 0.6279, 0.6203, 0.5959, 0.7411, 0.5883, 0.7334, 0.6177, 0.6821, 0.6281, 0.6849, 0.54, 0.7736, 0.5372, 0.7632, 0.5883, 0.7334, 0.5959, 0.7411, 0.4753, 0.7738, 0.4781, 0.7634, 0.5372, 0.7632, 0.54, 0.7736, 0.4192, 0.7416, 0.4268, 0.734, 0.4781, 0.7634, 0.4753, 0.7738, 0.3971, 0.6829, 0.4065, 0.6803, 0.4336, 0.727, 0.4268, 0.734, 0.3969, 0.6238, 0.4063, 0.6262, 0.4065, 0.6803, 0.3971, 0.6829, 0.4262, 0.5725, 0.4332, 0.5793, 0.4063, 0.6262, 0.3969, 0.6238, 0.4773, 0.5428, 0.4799, 0.5522, 0.4332, 0.5793, 0.4262, 0.5725, 0.5364, 0.5426, 0.534, 0.552, 0.4799, 0.5522, 0.4773, 0.5428, 0.5877, 0.5719, 0.5809, 0.5789, 0.534, 0.552, 0.5364, 0.5426, 0.6175, 0.623, 0.6081, 0.6257, 0.5809, 0.5789, 0.5877, 0.5719, 0.6177, 0.6821, 0.6082, 0.6797, 0.6081, 0.6257, 0.6175, 0.623, 0.5883, 0.7334, 0.5813, 0.7266, 0.6082, 0.6797, 0.6177, 0.6821, 0.5372, 0.7632, 0.5346, 0.7538, 0.5813, 0.7266, 0.5883, 0.7334, 0.4781, 0.7634, 0.4805, 0.7539, 0.5346, 0.7538, 0.5372, 0.7632, 0.4268, 0.734, 0.4336, 0.727, 0.4805, 0.7539, 0.4781, 0.7634, 0.4065, 0.6803, 0.417, 0.6776, 0.4414, 0.7194, 0.4336, 0.727, 0.4063, 0.6262, 0.4168, 0.6292, 0.417, 0.6776, 0.4065, 0.6803, 0.4332, 0.5793, 0.4408, 0.5871, 0.4168, 0.6292, 0.4063, 0.6262, 0.4799, 0.5522, 0.4826, 0.5627, 0.4408, 0.5871, 0.4332, 0.5793, 0.534, 0.552, 0.531, 0.5625, 0.4826, 0.5627, 0.4799, 0.5522, 0.5809, 0.5789, 0.5731, 0.5865, 0.531, 0.5625, 0.534, 0.552, 0.6081, 0.6257, 0.5975, 0.6283, 0.5731, 0.5865, 0.5809, 0.5789, 0.6082, 0.6797, 0.5977, 0.6768, 0.5975, 0.6283, 0.6081, 0.6257, 0.5813, 0.7266, 0.5737, 0.7188, 0.5977, 0.6768, 0.6082, 0.6797, 0.5346, 0.7538, 0.5319, 0.7432, 0.5737, 0.7188, 0.5813, 0.7266, 0.4805, 0.7539, 0.4835, 0.7434, 0.5319, 0.7432, 0.5346, 0.7538, 0.4336, 0.727, 0.4414, 0.7194, 0.4835, 0.7434, 0.4805, 0.7539, 0.417, 0.6776, 0.5073, 0.653, 0.4414, 0.7194, 0.4168, 0.6292, 0.5073, 0.653, 0.417, 0.6776, 0.4408, 0.5871, 0.5073, 0.653, 0.4168, 0.6292, 0.4826, 0.5627, 0.5073, 0.653, 0.4408, 0.5871, 0.531, 0.5625, 0.5073, 0.653, 0.4826, 0.5627, 0.5731, 0.5865, 0.5073, 0.653, 0.531, 0.5625, 0.5975, 0.6283, 0.5073, 0.653, 0.5731, 0.5865, 0.5977, 0.6768, 0.5073, 0.653, 0.5975, 0.6283, 0.5737, 0.7188, 0.5073, 0.653, 0.5977, 0.6768, 0.5319, 0.7432, 0.5073, 0.653, 0.5737, 0.7188, 0.4835, 0.7434, 0.5073, 0.653, 0.5319, 0.7432, 0.4414, 0.7194, 0.5073, 0.653, 0.4835, 0.7434, 0.05546, 0.5866, 0.13, 0.5436, 0.2161, 0.5436, 0.2906, 0.5866, 0.3337, 0.6612, 0.3337, 0.7473, 0.2906, 0.8218, 0.2161, 0.8648, 0.13, 0.8648, 0.05546, 0.8218, 0.01242, 0.7473, 0.01242, 0.6612, 0.7994, 0.6167, 0.7759, 0.6516, 0.7303, 0.5813, 0.7582, 0.5774, 0.7517, 0.6688, 0.7179, 0.6774, 0.6874, 0.6325, 0.6982, 0.606, 0.7179, 0.6774, 0.7144, 0.699, 0.7122, 0.6858, 0.8262, 0.6253, 0.7994, 0.6167, 0.8136, 0.6167, 0.8262, 0.6253, 0.7862, 0.6702, 0.78, 0.6553, 0.7759, 0.6516, 0.7994, 0.6167, 0.7652, 0.6856, 0.7144, 0.699, 0.7179, 0.6774, 0.7517, 0.6688, 0.7533, 0.6732])
me_vert.materials.append(mat_milk_tank)
me_vert.use_remesh_preserve_volume = False
me_vert.use_remesh_preserve_attributes = False
me_vert.use_mirror_vertex_groups = False
me_vert.update()

# ---- objects
ob_milk_tank = bpy.data.objects.new('milk tank', me_vert)

# ---- transforms, parenting, visibility, modifiers, constraints
ob_milk_tank.location = (0.0, 0.0, 0.0)
ob_milk_tank.lineart.crease_threshold = 0.0

# ---- collection membership
col_collection_1.objects.link(ob_milk_tank)

# ---- scene / render settings (as saved in the file)
scene.frame_start = 1; scene.frame_end = 100; scene.frame_set(17)
scene.render.engine = 'BLENDER_EEVEE_NEXT'
scene.render.resolution_percentage = 50
scene.render.dither_intensity = 0.0
scene.cycles.use_denoising = False
scene.cycles.samples = 128
scene.cycles.sampling_pattern = 'TABULATED_SOBOL'
scene.cycles.light_sampling_threshold = 0.0
scene.cycles.use_adaptive_sampling = False
scene.cycles.use_light_tree = False
scene.cycles.blur_glossy = 0.0
scene.cycles.sample_clamp_indirect = 0.0
scene.view_settings.view_transform = 'Standard'
bpy.context.view_layer.update()

# ---- added for rendering (the .blend has no active camera and no usable light): camera, sun
cam_auto = bpy.data.cameras.new('AutoCamera')
cam_auto.lens = 50.0
cam_auto.sensor_width = 36.0
cam_auto.clip_end = 1000.0
ob_auto_camera = bpy.data.objects.new('AutoCamera', cam_auto)
scene.collection.objects.link(ob_auto_camera)
ob_auto_camera.location = (1.32558, -1.61019, 1.59666)
ob_auto_camera.rotation_euler = (1.09748, -7.21219e-08, 0.694738)
scene.camera = ob_auto_camera
light_auto_sun = bpy.data.lights.new('AutoSun', 'SUN')
light_auto_sun.energy = 3.0
light_auto_sun.angle = 0.0523599
ob_auto_sun = bpy.data.objects.new('AutoSun', light_auto_sun)
scene.collection.objects.link(ob_auto_sun)
ob_auto_sun.rotation_euler = (0.872665, 0.174533, 0.523599)
bpy.context.view_layer.update()
